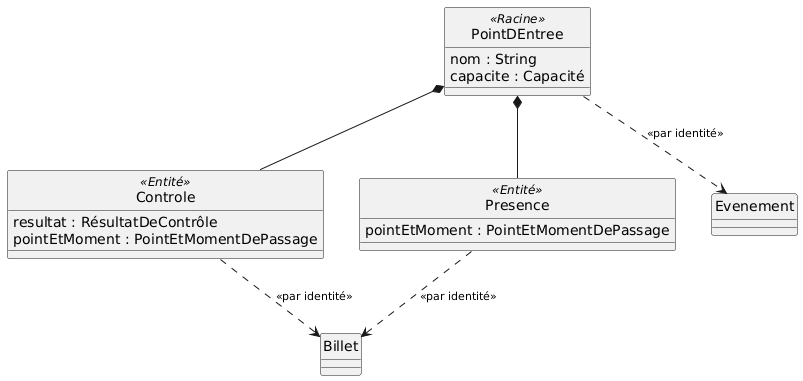

The diagram above was rendered by PlantUML. Its source (embedded in the PNG):
@startuml classes-access-control
hide circle
skinparam classAttributeIconSize 0
skinparam ArrowFontSize 11

class PointDEntree <<Racine>> {
  nom : String
  capacite : Capacité
}
class Controle <<Entité>> {
  resultat : RésultatDeContrôle
  pointEtMoment : PointEtMomentDePassage
}
class Presence <<Entité>> {
  pointEtMoment : PointEtMomentDePassage
}

PointDEntree *-- Controle
PointDEntree *-- Presence
PointDEntree ..> Evenement : <<par identité>>
Controle ..> Billet : <<par identité>>
Presence ..> Billet : <<par identité>>
@enduml